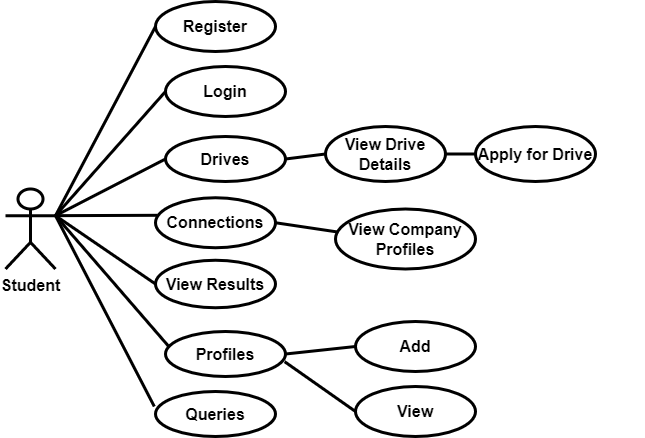

The diagram above was exported from draw.io. Its source (the exported page's mxGraphModel, read from the mxfile embedded in the PNG):
<mxGraphModel dx="1050" dy="515" grid="1" gridSize="10" guides="1" tooltips="1" connect="1" arrows="1" fold="1" page="1" pageScale="1" pageWidth="850" pageHeight="1100" math="0" shadow="0">
  <root>
    <mxCell id="0" />
    <mxCell id="1" parent="0" />
    <mxCell id="qtdNN12UeBmrhhOKdakR-2" value="Student" style="shape=umlActor;verticalLabelPosition=bottom;verticalAlign=top;html=1;fontStyle=1;fontSize=16;strokeWidth=3;align=center;labelBackgroundColor=none;rounded=1;" parent="1" vertex="1">
      <mxGeometry x="50" y="197.5" width="50" height="80" as="geometry" />
    </mxCell>
    <mxCell id="qtdNN12UeBmrhhOKdakR-3" value="Drives" style="ellipse;whiteSpace=wrap;html=1;fontStyle=1;fontSize=16;strokeWidth=3;align=center;labelBackgroundColor=none;rounded=1;" parent="1" vertex="1">
      <mxGeometry x="210" y="145" width="120" height="45" as="geometry" />
    </mxCell>
    <mxCell id="qtdNN12UeBmrhhOKdakR-4" value="View Results" style="ellipse;whiteSpace=wrap;html=1;fontStyle=1;fontSize=16;strokeWidth=3;align=center;labelBackgroundColor=none;rounded=1;" parent="1" vertex="1">
      <mxGeometry x="200" y="268.75" width="120" height="47.5" as="geometry" />
    </mxCell>
    <mxCell id="qtdNN12UeBmrhhOKdakR-5" value="Add" style="ellipse;whiteSpace=wrap;html=1;fontStyle=1;fontSize=16;strokeWidth=3;align=center;labelBackgroundColor=none;rounded=1;" parent="1" vertex="1">
      <mxGeometry x="400" y="330" width="120" height="50" as="geometry" />
    </mxCell>
    <mxCell id="qtdNN12UeBmrhhOKdakR-6" value="Queries" style="ellipse;whiteSpace=wrap;html=1;fontStyle=1;fontSize=16;strokeWidth=3;align=center;labelBackgroundColor=none;rounded=1;" parent="1" vertex="1">
      <mxGeometry x="200" y="400" width="120" height="45" as="geometry" />
    </mxCell>
    <mxCell id="qtdNN12UeBmrhhOKdakR-9" style="edgeStyle=orthogonalEdgeStyle;rounded=1;orthogonalLoop=1;jettySize=auto;html=1;exitX=0.5;exitY=1;exitDx=0;exitDy=0;fontStyle=1;fontSize=16;strokeWidth=3;align=center;labelBackgroundColor=none;fontColor=default;" parent="1" edge="1">
      <mxGeometry relative="1" as="geometry">
        <mxPoint x="490" y="40" as="sourcePoint" />
        <mxPoint x="490" y="40" as="targetPoint" />
      </mxGeometry>
    </mxCell>
    <mxCell id="qtdNN12UeBmrhhOKdakR-10" value="Login" style="ellipse;whiteSpace=wrap;html=1;fontStyle=1;fontSize=16;strokeWidth=3;align=center;labelBackgroundColor=none;rounded=1;" parent="1" vertex="1">
      <mxGeometry x="210" y="75" width="120" height="50" as="geometry" />
    </mxCell>
    <mxCell id="qtdNN12UeBmrhhOKdakR-11" style="edgeStyle=orthogonalEdgeStyle;rounded=1;orthogonalLoop=1;jettySize=auto;html=1;exitX=0.5;exitY=1;exitDx=0;exitDy=0;fontStyle=1;fontSize=16;strokeWidth=3;align=center;labelBackgroundColor=none;fontColor=default;" parent="1" edge="1">
      <mxGeometry relative="1" as="geometry">
        <mxPoint x="680" y="240" as="sourcePoint" />
        <mxPoint x="680" y="240" as="targetPoint" />
      </mxGeometry>
    </mxCell>
    <mxCell id="qtdNN12UeBmrhhOKdakR-12" value="View Drive Details" style="ellipse;whiteSpace=wrap;html=1;fontStyle=1;fontSize=16;strokeWidth=3;align=center;labelBackgroundColor=none;rounded=1;" parent="1" vertex="1">
      <mxGeometry x="370" y="135" width="120" height="55" as="geometry" />
    </mxCell>
    <mxCell id="qtdNN12UeBmrhhOKdakR-13" value="Connections" style="ellipse;whiteSpace=wrap;html=1;fontStyle=1;fontSize=16;strokeWidth=3;align=center;labelBackgroundColor=none;rounded=1;" parent="1" vertex="1">
      <mxGeometry x="200" y="206.25" width="120" height="50" as="geometry" />
    </mxCell>
    <mxCell id="qtdNN12UeBmrhhOKdakR-14" value="View Company Profiles" style="ellipse;whiteSpace=wrap;html=1;fontStyle=1;fontSize=16;strokeWidth=3;align=center;labelBackgroundColor=none;rounded=1;" parent="1" vertex="1">
      <mxGeometry x="380" y="217.5" width="140" height="60" as="geometry" />
    </mxCell>
    <mxCell id="qtdNN12UeBmrhhOKdakR-15" value="Profiles" style="ellipse;whiteSpace=wrap;html=1;fontStyle=1;fontSize=16;strokeWidth=3;align=center;labelBackgroundColor=none;rounded=1;" parent="1" vertex="1">
      <mxGeometry x="210" y="340" width="120" height="45" as="geometry" />
    </mxCell>
    <mxCell id="qtdNN12UeBmrhhOKdakR-16" value="View" style="ellipse;whiteSpace=wrap;html=1;fontStyle=1;fontSize=16;strokeWidth=3;align=center;labelBackgroundColor=none;rounded=1;" parent="1" vertex="1">
      <mxGeometry x="400" y="395" width="120" height="50" as="geometry" />
    </mxCell>
    <mxCell id="qtdNN12UeBmrhhOKdakR-29" value="Register" style="ellipse;whiteSpace=wrap;html=1;fontStyle=1;fontSize=16;strokeWidth=3;align=center;labelBackgroundColor=none;rounded=1;" parent="1" vertex="1">
      <mxGeometry x="200" y="10" width="120" height="50" as="geometry" />
    </mxCell>
    <mxCell id="qtdNN12UeBmrhhOKdakR-31" value="Apply for Drive" style="ellipse;whiteSpace=wrap;html=1;fontStyle=1;fontSize=16;strokeWidth=3;align=center;labelBackgroundColor=none;rounded=1;" parent="1" vertex="1">
      <mxGeometry x="520" y="135" width="120" height="55" as="geometry" />
    </mxCell>
    <mxCell id="oEJ9lU8bI74wKI1AbUFt-1" value="" style="endArrow=none;html=1;rounded=1;strokeColor=default;strokeWidth=3;exitX=1;exitY=0.3333333333333333;exitDx=0;exitDy=0;exitPerimeter=0;entryX=0;entryY=0.5;entryDx=0;entryDy=0;" edge="1" parent="1" source="qtdNN12UeBmrhhOKdakR-2" target="qtdNN12UeBmrhhOKdakR-10">
      <mxGeometry width="50" height="50" relative="1" as="geometry">
        <mxPoint x="630" y="272.5" as="sourcePoint" />
        <mxPoint x="680" y="222.5" as="targetPoint" />
      </mxGeometry>
    </mxCell>
    <mxCell id="oEJ9lU8bI74wKI1AbUFt-2" value="" style="endArrow=none;html=1;rounded=1;strokeColor=default;strokeWidth=3;exitX=1;exitY=0.3333333333333333;exitDx=0;exitDy=0;exitPerimeter=0;entryX=0;entryY=0.5;entryDx=0;entryDy=0;" edge="1" parent="1" source="qtdNN12UeBmrhhOKdakR-2" target="qtdNN12UeBmrhhOKdakR-29">
      <mxGeometry width="50" height="50" relative="1" as="geometry">
        <mxPoint x="640" y="282.5" as="sourcePoint" />
        <mxPoint x="690" y="232.5" as="targetPoint" />
      </mxGeometry>
    </mxCell>
    <mxCell id="oEJ9lU8bI74wKI1AbUFt-3" value="" style="endArrow=none;html=1;rounded=1;strokeColor=default;strokeWidth=3;exitX=1;exitY=0.3333333333333333;exitDx=0;exitDy=0;exitPerimeter=0;entryX=0;entryY=0.5;entryDx=0;entryDy=0;" edge="1" parent="1" source="qtdNN12UeBmrhhOKdakR-2" target="qtdNN12UeBmrhhOKdakR-3">
      <mxGeometry width="50" height="50" relative="1" as="geometry">
        <mxPoint x="650" y="292.5" as="sourcePoint" />
        <mxPoint x="700" y="242.5" as="targetPoint" />
      </mxGeometry>
    </mxCell>
    <mxCell id="oEJ9lU8bI74wKI1AbUFt-4" value="" style="endArrow=none;html=1;rounded=1;strokeColor=default;strokeWidth=3;exitX=1;exitY=0.3333333333333333;exitDx=0;exitDy=0;exitPerimeter=0;entryX=0.017;entryY=0.351;entryDx=0;entryDy=0;entryPerimeter=0;" edge="1" parent="1" source="qtdNN12UeBmrhhOKdakR-2" target="qtdNN12UeBmrhhOKdakR-13">
      <mxGeometry width="50" height="50" relative="1" as="geometry">
        <mxPoint x="620" y="317.5" as="sourcePoint" />
        <mxPoint x="670" y="267.5" as="targetPoint" />
      </mxGeometry>
    </mxCell>
    <mxCell id="oEJ9lU8bI74wKI1AbUFt-5" value="" style="endArrow=none;html=1;rounded=1;strokeColor=default;strokeWidth=3;exitX=1;exitY=0.3333333333333333;exitDx=0;exitDy=0;exitPerimeter=0;entryX=0;entryY=0.5;entryDx=0;entryDy=0;" edge="1" parent="1" source="qtdNN12UeBmrhhOKdakR-2" target="qtdNN12UeBmrhhOKdakR-4">
      <mxGeometry width="50" height="50" relative="1" as="geometry">
        <mxPoint x="670" y="312.5" as="sourcePoint" />
        <mxPoint x="720" y="262.5" as="targetPoint" />
      </mxGeometry>
    </mxCell>
    <mxCell id="oEJ9lU8bI74wKI1AbUFt-6" value="" style="endArrow=none;html=1;rounded=1;strokeColor=default;strokeWidth=3;exitX=1;exitY=0.3333333333333333;exitDx=0;exitDy=0;exitPerimeter=0;entryX=0.033;entryY=0.351;entryDx=0;entryDy=0;entryPerimeter=0;" edge="1" parent="1" source="qtdNN12UeBmrhhOKdakR-2" target="qtdNN12UeBmrhhOKdakR-15">
      <mxGeometry width="50" height="50" relative="1" as="geometry">
        <mxPoint x="680" y="322.5" as="sourcePoint" />
        <mxPoint x="730" y="272.5" as="targetPoint" />
      </mxGeometry>
    </mxCell>
    <mxCell id="oEJ9lU8bI74wKI1AbUFt-7" value="" style="endArrow=none;html=1;rounded=1;strokeColor=default;strokeWidth=3;entryX=1;entryY=0.3333333333333333;entryDx=0;entryDy=0;entryPerimeter=0;exitX=-0.01;exitY=0.333;exitDx=0;exitDy=0;exitPerimeter=0;" edge="1" parent="1" source="qtdNN12UeBmrhhOKdakR-6" target="qtdNN12UeBmrhhOKdakR-2">
      <mxGeometry width="50" height="50" relative="1" as="geometry">
        <mxPoint x="110" y="420" as="sourcePoint" />
        <mxPoint x="160" y="370" as="targetPoint" />
      </mxGeometry>
    </mxCell>
    <mxCell id="oEJ9lU8bI74wKI1AbUFt-8" value="" style="endArrow=none;html=1;rounded=1;strokeColor=default;strokeWidth=3;exitX=1;exitY=0.5;exitDx=0;exitDy=0;entryX=0;entryY=0.5;entryDx=0;entryDy=0;" edge="1" parent="1" source="qtdNN12UeBmrhhOKdakR-12" target="qtdNN12UeBmrhhOKdakR-31">
      <mxGeometry width="50" height="50" relative="1" as="geometry">
        <mxPoint x="700" y="342.5" as="sourcePoint" />
        <mxPoint x="750" y="292.5" as="targetPoint" />
      </mxGeometry>
    </mxCell>
    <mxCell id="oEJ9lU8bI74wKI1AbUFt-9" value="" style="endArrow=none;html=1;rounded=1;strokeColor=default;strokeWidth=3;exitX=1;exitY=0.5;exitDx=0;exitDy=0;entryX=0.02;entryY=0.385;entryDx=0;entryDy=0;entryPerimeter=0;" edge="1" parent="1" source="qtdNN12UeBmrhhOKdakR-13" target="qtdNN12UeBmrhhOKdakR-14">
      <mxGeometry width="50" height="50" relative="1" as="geometry">
        <mxPoint x="710" y="352.5" as="sourcePoint" />
        <mxPoint x="760" y="302.5" as="targetPoint" />
      </mxGeometry>
    </mxCell>
    <mxCell id="oEJ9lU8bI74wKI1AbUFt-10" value="" style="endArrow=none;html=1;rounded=1;strokeColor=default;strokeWidth=3;exitX=1;exitY=0.5;exitDx=0;exitDy=0;entryX=0;entryY=0.5;entryDx=0;entryDy=0;" edge="1" parent="1" source="qtdNN12UeBmrhhOKdakR-3" target="qtdNN12UeBmrhhOKdakR-12">
      <mxGeometry width="50" height="50" relative="1" as="geometry">
        <mxPoint x="720" y="362.5" as="sourcePoint" />
        <mxPoint x="770" y="312.5" as="targetPoint" />
      </mxGeometry>
    </mxCell>
    <mxCell id="oEJ9lU8bI74wKI1AbUFt-11" value="" style="endArrow=none;html=1;rounded=1;strokeColor=default;strokeWidth=3;exitX=1;exitY=0.5;exitDx=0;exitDy=0;entryX=0;entryY=0.5;entryDx=0;entryDy=0;" edge="1" parent="1" source="qtdNN12UeBmrhhOKdakR-15" target="qtdNN12UeBmrhhOKdakR-5">
      <mxGeometry width="50" height="50" relative="1" as="geometry">
        <mxPoint x="730" y="372.5" as="sourcePoint" />
        <mxPoint x="780" y="322.5" as="targetPoint" />
      </mxGeometry>
    </mxCell>
    <mxCell id="oEJ9lU8bI74wKI1AbUFt-12" value="" style="endArrow=none;html=1;rounded=1;strokeColor=default;strokeWidth=3;exitX=0.993;exitY=0.671;exitDx=0;exitDy=0;exitPerimeter=0;entryX=0;entryY=0.5;entryDx=0;entryDy=0;" edge="1" parent="1" source="qtdNN12UeBmrhhOKdakR-15" target="qtdNN12UeBmrhhOKdakR-16">
      <mxGeometry width="50" height="50" relative="1" as="geometry">
        <mxPoint x="740" y="382.5" as="sourcePoint" />
        <mxPoint x="790" y="332.5" as="targetPoint" />
      </mxGeometry>
    </mxCell>
  </root>
</mxGraphModel>